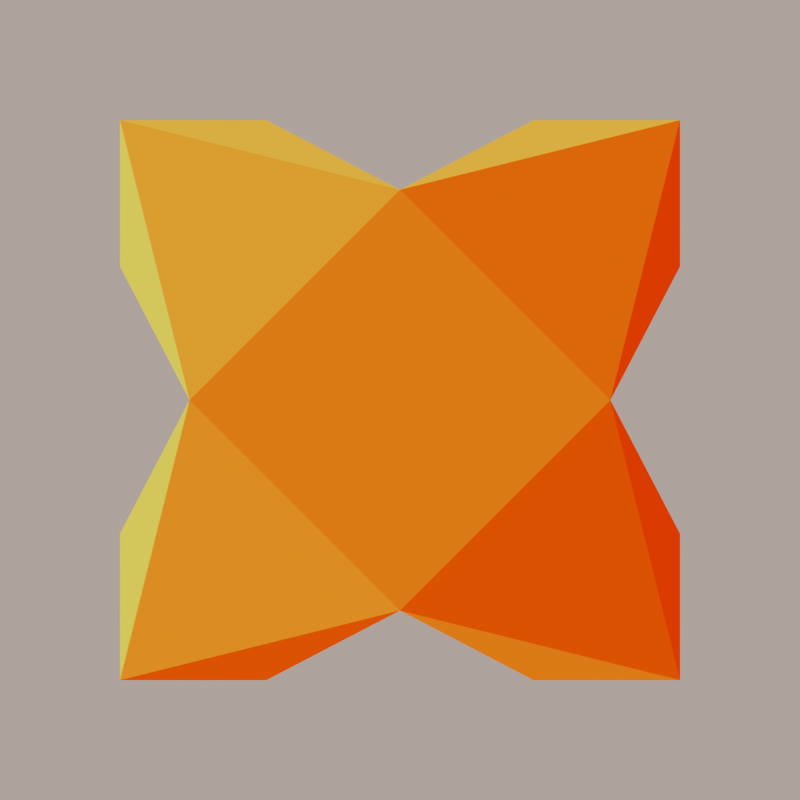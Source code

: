 # Source: logoCreation.blend  (saved by Blender 5.0.118; exported with 4.5.12 LTS)
import bpy
from mathutils import Matrix  # noqa: F401  (used for matrix-valued properties, if any)

bpy.ops.wm.read_factory_settings(use_empty=True)
scene = bpy.context.scene
scene.name = 'scene'

# ---- collections
col_env = bpy.data.collections.new('ENV'); scene.collection.children.link(col_env)
col_tiles = bpy.data.collections.new('tiles'); scene.collection.children.link(col_tiles)
col_presets = bpy.data.collections.new('presets'); scene.collection.children.link(col_presets)
col_presets.hide_render = True

# ---- images (referenced by path relative to the original .blend; pixels are not part of the script)
import os
ASSET_DIR = os.environ.get("B2B_ASSET_DIR", "")  # directory of the original .blend (textures are referenced by path, not embedded)
HERE = os.path.dirname(os.path.abspath(__file__))  # packed textures are extracted next to this script under _unpacked/

def load_image(name, relpath, width, height, colorspace="sRGB"):
    """Load a texture the original file referenced (path relative to the .blend, or extracted next to this script)."""
    p = next((c for c in (os.path.join(HERE, relpath), os.path.join(ASSET_DIR, relpath)) if relpath and os.path.exists(c)), "")
    if p:
        img = bpy.data.images.load(p, check_existing=True)
        img.name = name
    else:  # same state as the original file: an image datablock whose file is absent (Cycles renders it pink)
        img = bpy.data.images.new(name, width, height)
        img.source = "FILE"
        img.filepath = "//" + (relpath or name)
    img.colorspace_settings.name = colorspace
    return img
img_haxe_logo_glyph_png = load_image('haxe-logo-glyph.png', '_unpacked/haxe.945969b8.png', 300, 300, 'sRGB')
img_haxe_logo_glyph_png_002 = load_image('haxe-logo-glyph.png.002', 'haxe-logo-glyph.png', 1024, 1024, 'sRGB')

# ---- materials (node trees are filled in below, after node groups)
mat_material = bpy.data.materials.new('Material')
mat_material.use_backface_culling_lightprobe_volume = False
mat_haxe = bpy.data.materials.new('haxe')
mat_haxe_002 = bpy.data.materials.new('haxe.002')

# ---- material node trees
mat_material.use_nodes = True; mat_material.node_tree.nodes.clear()
_N = mat_material.node_tree.nodes; _L = mat_material.node_tree.links
n0 = _N.new('ShaderNodeBsdfPrincipled'); n0.name = 'Principled BSDF'; n0.location = (-200, 100)
n0.inputs[2].default_value = 0.4864
n1 = _N.new('ShaderNodeOutputMaterial'); n1.name = 'Material Output'; n1.location = (200, 100)
n2 = _N.new('ShaderNodeAmbientOcclusion'); n2.name = 'Ambient Occlusion'; n2.location = (-613, 75)
n2.samples = 32
n2.only_local = True
n2.inputs[0].default_value = (0.3074, 0.3074, 0.3074, 1.0)
n2.inputs[1].default_value = 3.98
n3 = _N.new('ShaderNodeRGB'); n3.name = 'RGB'; n3.location = (-594, 279)
n3.outputs[0].default_value = (0.5, 0.5, 0.5, 1.0)
n4 = _N.new('ShaderNodeMix'); n4.name = 'Mix'; n4.location = (-410, 134)
n4.data_type = 'RGBA'
n4.blend_type = 'DARKEN'
n4.inputs[0].default_value = 0.6083
n5 = _N.new('ShaderNodeTexCoord'); n5.name = 'Texture Coordinate'; n5.location = (-883, 103)
_L.new(n0.outputs[0], n1.inputs[0])
_L.new(n4.outputs[2], n0.inputs[0])
_L.new(n3.outputs[0], n4.inputs[6])
_L.new(n2.outputs[0], n4.inputs[7])
_L.new(n5.outputs[3], n2.inputs[2])
n1.is_active_output = True
mat_haxe.use_nodes = True; mat_haxe.node_tree.nodes.clear()
_N = mat_haxe.node_tree.nodes; _L = mat_haxe.node_tree.links
n0 = _N.new('ShaderNodeOutputMaterial'); n0.name = 'Material Output'; n0.location = (439, 307)
n1 = _N.new('ShaderNodeUVMap'); n1.name = 'UV Map'; n1.location = (-242, 60)
n2 = _N.new('ShaderNodeTexImage'); n2.name = 'Image Texture'; n2.location = (-49, 278)
n2.width = 292
n2.image = img_haxe_logo_glyph_png
n3 = _N.new('ShaderNodeEmission'); n3.name = 'Emission'; n3.location = (280, 285)
n3.inputs[1].default_value = 0.83
_L.new(n1.outputs[0], n2.inputs[0])
_L.new(n2.outputs[0], n3.inputs[0])
_L.new(n3.outputs[0], n0.inputs[0])
n0.is_active_output = True
mat_haxe_002.use_nodes = True; mat_haxe_002.node_tree.nodes.clear()
_N = mat_haxe_002.node_tree.nodes; _L = mat_haxe_002.node_tree.links
n0 = _N.new('ShaderNodeOutputMaterial'); n0.name = 'Material Output'; n0.location = (400, 165)
n1 = _N.new('ShaderNodeUVMap'); n1.name = 'UV Map'; n1.location = (-568, 58)
n2 = _N.new('ShaderNodeTexImage'); n2.name = 'Image Texture'; n2.location = (-347, 144)
n2.width = 292
n2.image = img_haxe_logo_glyph_png_002
n3 = _N.new('ShaderNodeEmission'); n3.name = 'Emission'; n3.location = (108, 207)
n3.inputs[1].default_value = 0.83
_L.new(n1.outputs[0], n2.inputs[0])
_L.new(n2.outputs[0], n3.inputs[0])
_L.new(n3.outputs[0], n0.inputs[0])
n0.is_active_output = True

# ---- world
world_qle_world = bpy.data.worlds.new('QLE World'); scene.world = world_qle_world
world_qle_world.use_nodes = True; world_qle_world.node_tree.nodes.clear()
_N = world_qle_world.node_tree.nodes; _L = world_qle_world.node_tree.links
n0 = _N.new('ShaderNodeBackground'); n0.name = 'Background'; n0.location = (-200, 100)
n0.inputs[1].default_value = 0.35
n1 = _N.new('ShaderNodeOutputWorld'); n1.name = 'World Output'; n1.location = (200, 100)
n2 = _N.new('ShaderNodeBlackbody'); n2.name = 'Blackbody'; n2.location = (0, 0)
n2.inputs[0].default_value = 5454.0
_L.new(n0.outputs[0], n1.inputs[0])
_L.new(n2.outputs[0], n0.inputs[0])
n1.is_active_output = True

# ---- cameras
cam_camera = bpy.data.cameras.new('Camera')
cam_camera.type = 'ORTHO'
cam_camera.clip_end = 100.0
cam_camera.ortho_scale = 2.0

# ---- meshes
me_gem = bpy.data.meshes.new('Gem')
me_gem.from_pydata([(-1.205e-07, -2.832e-07, -1.0), (-1.204e-07, -2.832e-07, 1.0), (0.1626, 0.5, -0.5), (0.5879, 0.8089, 0.0), (0.1642, 0.505, 0.5), (0.4254, 0.3089, -0.5), (0.951, 0.3088, 0.0), (0.4296, 0.312, 0.5), (0.5257, -0.000102, -0.5), (0.951, -0.3092, 0.0), (0.531, -0.000103, 0.5), (0.4253, -0.3091, -0.5), (0.5876, -0.8091, 0.0), (0.4295, -0.3122, 0.5), (0.1624, -0.5, -0.5), (-0.0001936, -1.0, 0.0), (0.164, -0.505, 0.5), (-0.1626, -0.5, -0.5), (-0.5879, -0.8089, 0.0), (-0.1642, -0.505, 0.5), (-0.4254, -0.3089, -0.5), (-0.951, -0.3088, 0.0), (-0.4296, -0.312, 0.5), (-0.5257, 0.0001014, -0.5), (-0.951, 0.3092, 0.0), (-0.531, 0.0001024, 0.5), (-0.4253, 0.3091, -0.5), (-0.5876, 0.8091, 0.0), (-0.4295, 0.3122, 0.5), (-0.1624, 0.5, -0.5), (0.0001933, 1.0, 0.0), (-0.164, 0.505, 0.5)], [], [(5, 0, 2, 3), (5, 3, 6), (6, 3, 7), (7, 3, 4, 1), (8, 0, 5, 6), (8, 6, 9), (9, 6, 10), (10, 6, 7, 1), (11, 0, 8, 9), (11, 9, 12), (12, 9, 13), (13, 9, 10, 1), (14, 0, 11, 12), (14, 12, 15), (15, 12, 16), (16, 12, 13, 1), (17, 0, 14, 15), (17, 15, 18), (18, 15, 19), (19, 15, 16, 1), (20, 0, 17, 18), (20, 18, 21), (21, 18, 22), (22, 18, 19, 1), (23, 0, 20, 21), (23, 21, 24), (24, 21, 25), (25, 21, 22, 1), (26, 0, 23, 24), (26, 24, 27), (27, 24, 28), (28, 24, 25, 1), (29, 0, 26, 27), (29, 27, 30), (30, 27, 31), (31, 27, 28, 1), (2, 0, 29, 30), (2, 30, 3), (3, 30, 4), (4, 30, 31, 1)])
me_gem.materials.append(mat_material)
me_gem.update()
me_haxe_applyed = bpy.data.meshes.new('haxe-applyed')
me_haxe_applyed.from_pydata([(-0.425, -0.2759, -0.425), (0.425, -0.2759, 0.425), (-1.367e-06, 0.0, 2.731), (0.714, 0.0, 2.017), (-2.731, 0.0, 1.522e-06), (-1.26e-06, 0.0, -2.731), (2.731, 0.0, 1.415e-06), (2.017, 0.0, 0.714), (2.017, 0.0, -0.714), (0.714, 0.0, -2.017), (-0.714, 0.0, -2.017), (-2.017, 0.0, -0.714), (-2.017, 0.0, 0.714), (-0.714, 0.0, 2.017), (-0.425, 0.2759, -0.425), (0.425, 0.2759, 0.425), (1.026, 0.2759, 1.026), (-1.026, 0.2759, 1.026), (-1.026, 0.2759, -1.026), (1.026, 0.2759, -1.026), (-1.026, -0.2759, -1.026), (1.026, -0.2759, -1.026), (1.026, -0.2759, 1.026), (-1.026, -0.2759, 1.026)], [], [(21, 20, 5), (20, 23, 4), (22, 21, 6), (2, 22, 3), (22, 6, 7), (6, 21, 8), (21, 5, 9), (5, 20, 10), (20, 4, 11), (4, 23, 12), (23, 2, 13), (22, 2, 23), (22, 16, 3), (23, 17, 12), (17, 23, 13), (20, 18, 10), (18, 20, 11), (21, 19, 8), (19, 21, 9), (19, 5, 18), (18, 4, 17), (16, 6, 19), (2, 3, 16), (16, 7, 6), (6, 8, 19), (19, 9, 5), (5, 10, 18), (18, 11, 4), (4, 12, 17), (17, 13, 2), (16, 17, 2), (16, 22, 7), (15, 16, 19), (15, 17, 16), (15, 19, 17), (14, 18, 17), (14, 19, 18), (14, 17, 19), (0, 23, 20), (0, 20, 21), (0, 21, 23), (1, 21, 22), (1, 22, 23), (1, 23, 21)])
_k = {(20, 23): 1.0, (20, 21): 1.0, (21, 22): 1.0, (8, 21): 1.0, (5, 21): 1.0, (2, 22): 1.0, (22, 23): 1.0, (2, 23): 1.0, (10, 20): 1.0, (4, 23): 1.0, (4, 20): 1.0, (5, 20): 1.0, (6, 21): 1.0, (6, 22): 1.0, (2, 3): 1.0, (3, 22): 1.0, (7, 22): 1.0, (6, 7): 1.0, (12, 23): 1.0, (6, 8): 1.0, (9, 21): 1.0, (5, 9): 1.0, (5, 10): 1.0, (11, 20): 1.0, (4, 11): 1.0, (4, 12): 1.0, (13, 23): 1.0, (2, 13): 1.0, (17, 18): 1.0, (18, 19): 1.0, (16, 19): 1.0, (8, 19): 1.0, (5, 19): 1.0, (2, 16): 1.0, (16, 17): 1.0, (2, 17): 1.0, (10, 18): 1.0, (4, 17): 1.0, (4, 18): 1.0, (5, 18): 1.0, (6, 19): 1.0, (6, 16): 1.0, (3, 16): 1.0, (7, 16): 1.0, (12, 17): 1.0, (9, 19): 1.0, (11, 18): 1.0, (13, 17): 1.0, (18, 20): 1.0, (19, 21): 1.0, (17, 23): 1.0, (16, 22): 1.0}
me_haxe_applyed.attributes.new('crease_edge', 'FLOAT', 'EDGE').data.foreach_set('value', [_k.get((min(e.vertices), max(e.vertices)), 0.0) for e in me_haxe_applyed.edges])
_uv = me_haxe_applyed.uv_layers.new(name='UVMap')
_uv.uv.foreach_set('vector', [0.7811, 0.4898, 0.5086, 0.2172, 0.8711, 0.1273, 0.4912, 0.2172, 0.2186, 0.4898, 0.1286, 0.1273, 0.5085, 0.7798, 0.7811, 0.5072, 0.8705, 0.8703, 0.1588, 0.8749, 0.4632, 0.7994, 0.3085, 0.8756, 0.5366, 0.7995, 0.8429, 0.8772, 0.6898, 0.8751, 0.8708, 0.8165, 0.8062, 0.5608, 0.8707, 0.6894, 0.8058, 0.4365, 0.8687, 0.1826, 0.8689, 0.3078, 0.8256, 0.1267, 0.5403, 0.1994, 0.6814, 0.1287, 0.4534, 0.1979, 0.1681, 0.1272, 0.3073, 0.1282, 0.1303, 0.1677, 0.2008, 0.452, 0.1316, 0.3106, 0.2011, 0.5447, 0.1304, 0.8299, 0.133, 0.6886, 0.4912, 0.7798, 0.1287, 0.8697, 0.2186, 0.5072, 0.3039, 0.8582, 0.3039, 0.8582, 0.3039, 0.8582, 0.1485, 0.304, 0.1485, 0.304, 0.1485, 0.304, 0.1442, 0.6878, 0.1442, 0.6878, 0.1442, 0.6878, 0.6891, 0.1347, 0.6891, 0.1347, 0.6891, 0.1347, 0.3059, 0.1418, 0.3059, 0.1418, 0.3059, 0.1418, 0.8571, 0.6952, 0.8571, 0.6952, 0.8571, 0.6952, 0.863, 0.3056, 0.863, 0.3056, 0.863, 0.3056, 0.7802, 0.4866, 0.8688, 0.1296, 0.5117, 0.2181, 0.488, 0.2181, 0.1309, 0.1296, 0.2195, 0.4866, 0.5117, 0.7789, 0.8683, 0.868, 0.7802, 0.5104, 0.1678, 0.8734, 0.3086, 0.8741, 0.4541, 0.8024, 0.5463, 0.8028, 0.6898, 0.8736, 0.8331, 0.8755, 0.8695, 0.8089, 0.8694, 0.6894, 0.8088, 0.5684, 0.8084, 0.4284, 0.8675, 0.3079, 0.8674, 0.1906, 0.8171, 0.1282, 0.6814, 0.13, 0.5487, 0.1966, 0.4483, 0.1963, 0.3073, 0.1291, 0.1732, 0.128, 0.1323, 0.1798, 0.1335, 0.3106, 0.1969, 0.44, 0.1969, 0.5579, 0.1351, 0.6885, 0.1327, 0.8168, 0.488, 0.7789, 0.2195, 0.5104, 0.131, 0.8674, 0.6939, 0.8552, 0.6939, 0.8552, 0.6939, 0.8552, 0.4999, 0.6099, 0.4999, 0.7675, 0.7688, 0.4985, 0.4999, 0.6099, 0.2309, 0.4985, 0.4999, 0.7675, 0.4998, 0.6099, 0.7688, 0.4985, 0.2309, 0.4985, 0.4999, 0.3871, 0.4999, 0.2295, 0.2309, 0.4985, 0.4998, 0.3871, 0.7688, 0.4985, 0.4999, 0.2295, 0.4999, 0.3871, 0.2309, 0.4985, 0.7688, 0.4985, 0.4999, 0.3832, 0.2215, 0.4985, 0.4999, 0.2202, 0.4999, 0.3832, 0.4999, 0.2202, 0.7782, 0.4985, 0.4998, 0.3832, 0.7782, 0.4985, 0.2215, 0.4985, 0.4998, 0.6138, 0.7782, 0.4985, 0.4999, 0.7768, 0.4999, 0.6138, 0.4999, 0.7768, 0.2215, 0.4985, 0.4999, 0.6138, 0.2215, 0.4985, 0.7782, 0.4985])
me_haxe_applyed.materials.append(mat_haxe)
me_haxe_applyed.update()
me_haxe_half = bpy.data.meshes.new('haxe-half')
me_haxe_half.from_pydata([(-1.026, -0.2759, -1.026), (1.026, -0.2759, -1.026), (-1.026, -0.2759, 1.026), (1.026, -0.2759, 1.026), (-1.367e-06, -1.165e-07, 2.731), (0.714, -2.063e-08, 2.017), (-2.731, -2.683e-07, 1.522e-06), (-1.26e-06, 9.831e-08, -2.731), (2.731, 2.503e-07, 1.415e-06), (2.017, 1.546e-07, 0.714), (2.017, 2.107e-07, -0.714), (0.714, 1.382e-07, -2.017), (-0.714, 2.475e-09, -2.017), (-2.017, -1.726e-07, -0.714), (-2.017, -2.288e-07, 0.714), (-0.714, -1.563e-07, 2.017), (-1.026, -6.616e-08, -1.026), (1.026, 1.288e-07, -1.026), (-1.026, -1.379e-07, 1.026), (1.026, 4.806e-08, 1.026)], [], [(1, 0, 7), (2, 0, 1, 3), (0, 2, 6), (3, 1, 8), (4, 3, 5), (3, 8, 9), (8, 1, 10), (1, 7, 11), (7, 0, 12), (0, 6, 13), (6, 2, 14), (2, 4, 15), (3, 4, 2), (3, 9, 19), (5, 3, 19), (14, 2, 18), (2, 15, 18), (12, 0, 16), (0, 13, 16), (10, 1, 17), (1, 11, 17)])
_uv = me_haxe_half.uv_layers.new(name='UVMap')
_uv.uv.foreach_set('vector', [0.7836, 0.4985, 0.4999, 0.2147, 0.8773, 0.1211, 0.2161, 0.4985, 0.4999, 0.2147, 0.7836, 0.4985, 0.4999, 0.7823, 0.4999, 0.2147, 0.2161, 0.4985, 0.1224, 0.1211, 0.4999, 0.7823, 0.7836, 0.4985, 0.8767, 0.8765, 0.1225, 0.8758, 0.4999, 0.7823, 0.3081, 0.8768, 0.4999, 0.7823, 0.8796, 0.8786, 0.6898, 0.876, 0.8796, 0.8786, 0.7836, 0.4985, 0.8795, 0.6897, 0.7836, 0.4985, 0.8773, 0.1211, 0.8774, 0.3073, 0.8773, 0.1211, 0.4999, 0.2147, 0.6915, 0.12, 0.4999, 0.2147, 0.1224, 0.1211, 0.3065, 0.1225, 0.1224, 0.1211, 0.2161, 0.4985, 0.1242, 0.3108, 0.2161, 0.4985, 0.1225, 0.8758, 0.126, 0.6889, 0.4999, 0.7823, 0.1225, 0.8758, 0.2161, 0.4985, 0.6939, 0.8502, 0.6939, 0.8502, 0.6939, 0.8502, 0.3039, 0.8532, 0.3039, 0.8532, 0.3039, 0.8532, 0.1485, 0.304, 0.1485, 0.304, 0.1485, 0.304, 0.1442, 0.6878, 0.1442, 0.6878, 0.1442, 0.6878, 0.6891, 0.1363, 0.6891, 0.1363, 0.6891, 0.1363, 0.3059, 0.1434, 0.3059, 0.1434, 0.3059, 0.1434, 0.8554, 0.6952, 0.8554, 0.6952, 0.8554, 0.6952, 0.8614, 0.3056, 0.8614, 0.3056, 0.8614, 0.3056])
me_haxe_half.materials.append(mat_haxe_002)
me_haxe_half.update()

# ---- objects
ob_tileselector = bpy.data.objects.new('TileSelector', None)
ob_camera = bpy.data.objects.new('Camera', cam_camera)
ob_gem = bpy.data.objects.new('Gem', me_gem)
ob_haxe = bpy.data.objects.new('haxe', None)
ob_logo = bpy.data.objects.new('logo', me_haxe_applyed)
ob_logo_preset = bpy.data.objects.new('logo-preset', img_haxe_logo_glyph_png)
ob_haxe_logo = bpy.data.objects.new('haxe-logo', me_haxe_half)

# ---- transforms, parenting, visibility, modifiers, constraints
ob_tileselector.location = (0.0, -1.5, 0.0)
ob_camera.parent = ob_tileselector
ob_camera.location = (0.0, 0.0, 0.0)
ob_camera.rotation_euler = (1.571, -0.0, 0.0)
ob_camera.lock_rotations_4d = False
ob_camera.empty_display_type = 'ARROWS'
ob_camera.color = (0.0, 0.0, 0.0, 0.0)
ob_camera.display_type = 'WIRE'
ob_camera.lineart.crease_threshold = 0.0
ob_gem.location = (6.0, 0.0, 0.0)
ob_haxe.location = (0.0, 0.0, 0.0)
ob_haxe.empty_display_type = 'CUBE'
ob_logo.parent = ob_haxe
ob_logo.location = (0.0, 0.0, 0.0)
ob_logo.rotation_euler = (5.565e-08, -0.7854, -1.344e-07)
ob_logo.scale = (0.3625, 0.3625, 0.3625)
_vg = ob_logo.vertex_groups.new(name='outCrease')
_m = ob_logo.modifiers.new('Subdivision', 'SUBSURF')
_m.levels = 4
_m = ob_logo.modifiers.new('Cast', 'CAST')
_m.use_radius_as_size = False
_m.factor = 0.0
ob_logo_preset.location = (0.0, -0.13, 0.0)
ob_logo_preset.rotation_euler = (1.571, -0.7854, -1.344e-07)
ob_logo_preset.scale = (0.3605, 0.3605, 0.3605)
ob_logo_preset.empty_display_type = 'IMAGE'
ob_logo_preset.empty_display_size = 5.0
ob_logo_preset.hide_render = True
ob_haxe_logo.location = (0.0, 0.0, 0.0)
ob_haxe_logo.rotation_euler = (5.565e-08, -0.7854, -1.344e-07)
ob_haxe_logo.scale = (0.3625, 0.3625, 0.3625)
ob_haxe_logo.hide_render = True
_m = ob_haxe_logo.modifiers.new('Mirror', 'MIRROR')
_m.use_axis = (False, True, False)
_m.merge_threshold = 0.045

# ---- collection membership
col_env.objects.link(ob_tileselector)
col_env.objects.link(ob_camera)
col_tiles.objects.link(ob_gem)
col_tiles.objects.link(ob_haxe)
col_tiles.objects.link(ob_logo)
col_presets.objects.link(ob_logo_preset)
col_presets.objects.link(ob_haxe_logo)

# ---- scene / render settings (as saved in the file)
scene.camera = ob_camera
scene.frame_start = 1; scene.frame_end = 7; scene.frame_set(1)
scene.render.engine = 'CYCLES'
scene.render.resolution_x = 32
scene.render.resolution_y = 32
scene.render.film_transparent = True
scene.render.bake_bias = 0.0
scene.render.bake_samples = 0
scene.cycles.denoising_use_gpu = True
scene.cycles.samples = 512
scene.cycles.sampling_pattern = 'TABULATED_SOBOL'
scene.cycles.use_light_tree = False
scene.cycles.ao_bounces = 3
scene.cycles.ao_bounces_render = 10
scene.eevee.ray_tracing_options.trace_max_roughness = 0.0
scene.view_settings.look = 'AgX - High Contrast'
bpy.context.view_layer.update()
